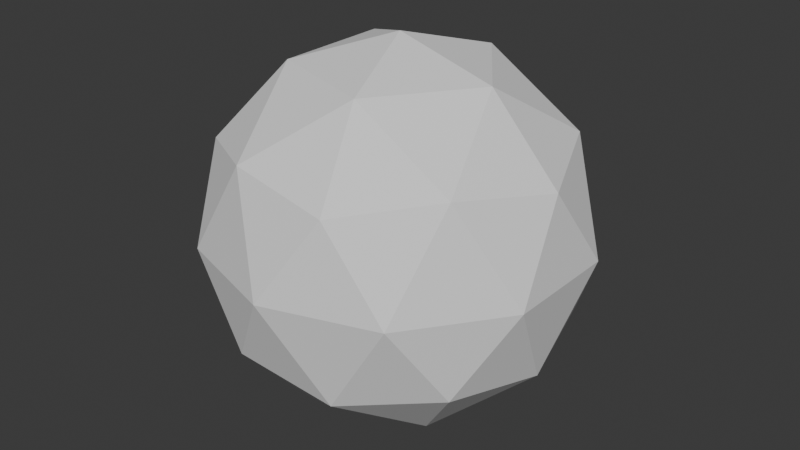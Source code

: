 # Source: Icosphere.blend  (saved by Blender 4.0.36; exported with 4.5.12 LTS)
import bpy
from mathutils import Matrix  # noqa: F401  (used for matrix-valued properties, if any)

bpy.ops.wm.read_factory_settings(use_empty=True)
scene = bpy.context.scene
scene.name = 'Scene'

# ---- collections
col_collection = bpy.data.collections.new('Collection'); scene.collection.children.link(col_collection)

# ---- world
world_world = bpy.data.worlds.new('World'); scene.world = world_world
world_world.use_nodes = True; world_world.node_tree.nodes.clear()
_N = world_world.node_tree.nodes; _L = world_world.node_tree.links
n0 = _N.new('ShaderNodeOutputWorld'); n0.name = 'World Output'; n0.location = (300, 300)
n1 = _N.new('ShaderNodeBackground'); n1.name = 'Background'; n1.location = (10, 300)
n1.inputs[0].default_value = (0.05088, 0.05088, 0.05088, 1.0)
_L.new(n1.outputs[0], n0.inputs[0])
n0.is_active_output = True
world_world.color = (0.05088, 0.05088, 0.05088)
world_world.use_sun_shadow = False
world_world.sun_shadow_jitter_overblur = 0.0

# ---- meshes
me_icosphere = bpy.data.meshes.new('Icosphere')
me_icosphere.from_pydata([(0.0, 0.0, -1.0), (0.7236, -0.5257, -0.4472), (-0.2764, -0.8506, -0.4472), (-0.8944, 0.0, -0.4472), (-0.2764, 0.8506, -0.4472), (0.7236, 0.5257, -0.4472), (0.2764, -0.8506, 0.4472), (-0.7236, -0.5257, 0.4472), (-0.7236, 0.5257, 0.4472), (0.2764, 0.8506, 0.4472), (0.8944, 0.0, 0.4472), (0.0, 0.0, 1.0), (-0.1625, -0.5, -0.8507), (0.4253, -0.309, -0.8507), (0.2629, -0.809, -0.5257), (0.8506, 0.0, -0.5257), (0.4253, 0.309, -0.8507), (-0.5257, 0.0, -0.8507), (-0.6882, -0.5, -0.5257), (-0.1625, 0.5, -0.8507), (-0.6882, 0.5, -0.5257), (0.2629, 0.809, -0.5257), (0.9511, -0.309, 0.0), (0.9511, 0.309, 0.0), (0.0, -1.0, 0.0), (0.5878, -0.809, 0.0), (-0.9511, -0.309, 0.0), (-0.5878, -0.809, 0.0), (-0.5878, 0.809, 0.0), (-0.9511, 0.309, 0.0), (0.5878, 0.809, 0.0), (0.0, 1.0, 0.0), (0.6882, -0.5, 0.5257), (-0.2629, -0.809, 0.5257), (-0.8506, 0.0, 0.5257), (-0.2629, 0.809, 0.5257), (0.6882, 0.5, 0.5257), (0.1625, -0.5, 0.8507), (0.5257, 0.0, 0.8507), (-0.4253, -0.309, 0.8507), (-0.4253, 0.309, 0.8507), (0.1625, 0.5, 0.8507)], [], [(0, 13, 12), (1, 13, 15), (0, 12, 17), (0, 17, 19), (0, 19, 16), (1, 15, 22), (2, 14, 24), (3, 18, 26), (4, 20, 28), (5, 21, 30), (1, 22, 25), (2, 24, 27), (3, 26, 29), (4, 28, 31), (5, 30, 23), (6, 32, 37), (7, 33, 39), (8, 34, 40), (9, 35, 41), (10, 36, 38), (38, 41, 11), (38, 36, 41), (36, 9, 41), (41, 40, 11), (41, 35, 40), (35, 8, 40), (40, 39, 11), (40, 34, 39), (34, 7, 39), (39, 37, 11), (39, 33, 37), (33, 6, 37), (37, 38, 11), (37, 32, 38), (32, 10, 38), (23, 36, 10), (23, 30, 36), (30, 9, 36), (31, 35, 9), (31, 28, 35), (28, 8, 35), (29, 34, 8), (29, 26, 34), (26, 7, 34), (27, 33, 7), (27, 24, 33), (24, 6, 33), (25, 32, 6), (25, 22, 32), (22, 10, 32), (30, 31, 9), (30, 21, 31), (21, 4, 31), (28, 29, 8), (28, 20, 29), (20, 3, 29), (26, 27, 7), (26, 18, 27), (18, 2, 27), (24, 25, 6), (24, 14, 25), (14, 1, 25), (22, 23, 10), (22, 15, 23), (15, 5, 23), (16, 21, 5), (16, 19, 21), (19, 4, 21), (19, 20, 4), (19, 17, 20), (17, 3, 20), (17, 18, 3), (17, 12, 18), (12, 2, 18), (15, 16, 5), (15, 13, 16), (13, 0, 16), (12, 14, 2), (12, 13, 14), (13, 1, 14)])
_uv = me_icosphere.uv_layers.new(name='UVMap')
_uv.uv.foreach_set('vector', [0.1818, 0.0, 0.2273, 0.07873, 0.1364, 0.07873, 0.2727, 0.1575, 0.3182, 0.07873, 0.3636, 0.1575, 0.9091, 0.0, 0.9545, 0.07873, 0.8636, 0.07873, 0.7273, 0.0, 0.7727, 0.07873, 0.6818, 0.07873, 0.5455, 0.0, 0.5909, 0.07873, 0.5, 0.07873, 0.2727, 0.1575, 0.3636, 0.1575, 0.3182, 0.2362, 0.09091, 0.1575, 0.1818, 0.1575, 0.1364, 0.2362, 0.8182, 0.1575, 0.9091, 0.1575, 0.8636, 0.2362, 0.6364, 0.1575, 0.7273, 0.1575, 0.6818, 0.2362, 0.4545, 0.1575, 0.5455, 0.1575, 0.5, 0.2362, 0.2727, 0.1575, 0.3182, 0.2362, 0.2273, 0.2362, 0.09091, 0.1575, 0.1364, 0.2362, 0.04546, 0.2362, 0.8182, 0.1575, 0.8636, 0.2362, 0.7727, 0.2362, 0.6364, 0.1575, 0.6818, 0.2362, 0.5909, 0.2362, 0.4545, 0.1575, 0.5, 0.2362, 0.4091, 0.2362, 0.1818, 0.3149, 0.2727, 0.3149, 0.2273, 0.3937, 0.0, 0.3149, 0.09091, 0.3149, 0.04546, 0.3937, 0.7273, 0.3149, 0.8182, 0.3149, 0.7727, 0.3937, 0.5455, 0.3149, 0.6364, 0.3149, 0.5909, 0.3937, 0.3636, 0.3149, 0.4545, 0.3149, 0.4091, 0.3937, 0.4091, 0.3937, 0.5, 0.3937, 0.4545, 0.4724, 0.4091, 0.3937, 0.4545, 0.3149, 0.5, 0.3937, 0.4545, 0.3149, 0.5455, 0.3149, 0.5, 0.3937, 0.5909, 0.3937, 0.6818, 0.3937, 0.6364, 0.4724, 0.5909, 0.3937, 0.6364, 0.3149, 0.6818, 0.3937, 0.6364, 0.3149, 0.7273, 0.3149, 0.6818, 0.3937, 0.7727, 0.3937, 0.8636, 0.3937, 0.8182, 0.4724, 0.7727, 0.3937, 0.8182, 0.3149, 0.8636, 0.3937, 0.8182, 0.3149, 0.9091, 0.3149, 0.8636, 0.3937, 0.04546, 0.3937, 0.1364, 0.3937, 0.09091, 0.4724, 0.04546, 0.3937, 0.09091, 0.3149, 0.1364, 0.3937, 0.09091, 0.3149, 0.1818, 0.3149, 0.1364, 0.3937, 0.2273, 0.3937, 0.3182, 0.3937, 0.2727, 0.4724, 0.2273, 0.3937, 0.2727, 0.3149, 0.3182, 0.3937, 0.2727, 0.3149, 0.3636, 0.3149, 0.3182, 0.3937, 0.4091, 0.2362, 0.4545, 0.3149, 0.3636, 0.3149, 0.4091, 0.2362, 0.5, 0.2362, 0.4545, 0.3149, 0.5, 0.2362, 0.5455, 0.3149, 0.4545, 0.3149, 0.5909, 0.2362, 0.6364, 0.3149, 0.5455, 0.3149, 0.5909, 0.2362, 0.6818, 0.2362, 0.6364, 0.3149, 0.6818, 0.2362, 0.7273, 0.3149, 0.6364, 0.3149, 0.7727, 0.2362, 0.8182, 0.3149, 0.7273, 0.3149, 0.7727, 0.2362, 0.8636, 0.2362, 0.8182, 0.3149, 0.8636, 0.2362, 0.9091, 0.3149, 0.8182, 0.3149, 0.04546, 0.2362, 0.09091, 0.3149, 0.0, 0.3149, 0.04546, 0.2362, 0.1364, 0.2362, 0.09091, 0.3149, 0.1364, 0.2362, 0.1818, 0.3149, 0.09091, 0.3149, 0.2273, 0.2362, 0.2727, 0.3149, 0.1818, 0.3149, 0.2273, 0.2362, 0.3182, 0.2362, 0.2727, 0.3149, 0.3182, 0.2362, 0.3636, 0.3149, 0.2727, 0.3149, 0.5, 0.2362, 0.5909, 0.2362, 0.5455, 0.3149, 0.5, 0.2362, 0.5455, 0.1575, 0.5909, 0.2362, 0.5455, 0.1575, 0.6364, 0.1575, 0.5909, 0.2362, 0.6818, 0.2362, 0.7727, 0.2362, 0.7273, 0.3149, 0.6818, 0.2362, 0.7273, 0.1575, 0.7727, 0.2362, 0.7273, 0.1575, 0.8182, 0.1575, 0.7727, 0.2362, 0.8636, 0.2362, 0.9545, 0.2362, 0.9091, 0.3149, 0.8636, 0.2362, 0.9091, 0.1575, 0.9545, 0.2362, 0.9091, 0.1575, 1.0, 0.1575, 0.9545, 0.2362, 0.1364, 0.2362, 0.2273, 0.2362, 0.1818, 0.3149, 0.1364, 0.2362, 0.1818, 0.1575, 0.2273, 0.2362, 0.1818, 0.1575, 0.2727, 0.1575, 0.2273, 0.2362, 0.3182, 0.2362, 0.4091, 0.2362, 0.3636, 0.3149, 0.3182, 0.2362, 0.3636, 0.1575, 0.4091, 0.2362, 0.3636, 0.1575, 0.4545, 0.1575, 0.4091, 0.2362, 0.5, 0.07873, 0.5455, 0.1575, 0.4545, 0.1575, 0.5, 0.07873, 0.5909, 0.07873, 0.5455, 0.1575, 0.5909, 0.07873, 0.6364, 0.1575, 0.5455, 0.1575, 0.6818, 0.07873, 0.7273, 0.1575, 0.6364, 0.1575, 0.6818, 0.07873, 0.7727, 0.07873, 0.7273, 0.1575, 0.7727, 0.07873, 0.8182, 0.1575, 0.7273, 0.1575, 0.8636, 0.07873, 0.9091, 0.1575, 0.8182, 0.1575, 0.8636, 0.07873, 0.9545, 0.07873, 0.9091, 0.1575, 0.9545, 0.07873, 1.0, 0.1575, 0.9091, 0.1575, 0.3636, 0.1575, 0.4091, 0.07873, 0.4545, 0.1575, 0.3636, 0.1575, 0.3182, 0.07873, 0.4091, 0.07873, 0.3182, 0.07873, 0.3636, 0.0, 0.4091, 0.07873, 0.1364, 0.07873, 0.1818, 0.1575, 0.09091, 0.1575, 0.1364, 0.07873, 0.2273, 0.07873, 0.1818, 0.1575, 0.2273, 0.07873, 0.2727, 0.1575, 0.1818, 0.1575])
me_icosphere.update()

# ---- objects
ob_icosphere = bpy.data.objects.new('Icosphere', me_icosphere)

# ---- transforms, parenting, visibility, modifiers, constraints
ob_icosphere.location = (0.0, 0.0, 0.0)
ob_icosphere.scale = (0.8, 0.8, 0.8)

# ---- collection membership
col_collection.objects.link(ob_icosphere)

# ---- scene / render settings (as saved in the file)
scene.frame_start = 1; scene.frame_end = 250; scene.frame_set(1)
scene.render.engine = 'BLENDER_EEVEE_NEXT'
scene.render.fps = 30
scene.cycles.sampling_pattern = 'TABULATED_SOBOL'
bpy.context.view_layer.update()

# ---- added for rendering (the .blend has no active camera and no usable light): camera, sun
cam_auto = bpy.data.cameras.new('AutoCamera')
cam_auto.lens = 50.0
cam_auto.sensor_width = 36.0
cam_auto.clip_end = 1000.0
ob_auto_camera = bpy.data.objects.new('AutoCamera', cam_auto)
scene.collection.objects.link(ob_auto_camera)
ob_auto_camera.location = (2.52292, -3.02751, 2.01834)
ob_auto_camera.rotation_euler = (1.09748, -7.21219e-08, 0.694738)
scene.camera = ob_auto_camera
light_auto_sun = bpy.data.lights.new('AutoSun', 'SUN')
light_auto_sun.energy = 3.0
light_auto_sun.angle = 0.0523599
ob_auto_sun = bpy.data.objects.new('AutoSun', light_auto_sun)
scene.collection.objects.link(ob_auto_sun)
ob_auto_sun.rotation_euler = (0.872665, 0.174533, 0.523599)
bpy.context.view_layer.update()
